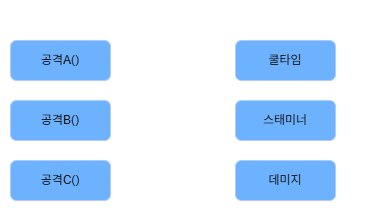

The diagram above was exported from draw.io. Its source (the exported page's mxGraphModel, read from the mxfile embedded in the PNG):
<mxGraphModel dx="1414" dy="841" grid="1" gridSize="10" guides="1" tooltips="1" connect="1" arrows="1" fold="1" page="1" pageScale="1" pageWidth="1169" pageHeight="827" math="0" shadow="0">
  <root>
    <mxCell id="0" />
    <mxCell id="1" parent="0" />
    <mxCell id="kiOuzpzi9JdU3K5Ys49U-1" parent="1" style="rounded=1;whiteSpace=wrap;html=1;fillColor=#0050ef;fontColor=#ffffff;strokeColor=#001DBC;" value="공격A()" vertex="1">
      <mxGeometry height="40" width="100" x="50" y="70" as="geometry" />
    </mxCell>
    <mxCell id="kiOuzpzi9JdU3K5Ys49U-2" parent="1" style="rounded=1;whiteSpace=wrap;html=1;fillColor=#0050ef;fontColor=#ffffff;strokeColor=#001DBC;" value="공격B()" vertex="1">
      <mxGeometry height="40" width="100" x="50" y="130" as="geometry" />
    </mxCell>
    <mxCell id="kiOuzpzi9JdU3K5Ys49U-3" parent="1" style="rounded=1;whiteSpace=wrap;html=1;fillColor=#0050ef;fontColor=#ffffff;strokeColor=#001DBC;" value="공격C()" vertex="1">
      <mxGeometry height="40" width="100" x="50" y="190" as="geometry" />
    </mxCell>
    <mxCell id="kiOuzpzi9JdU3K5Ys49U-4" edge="1" parent="1" source="kiOuzpzi9JdU3K5Ys49U-7" style="edgeStyle=orthogonalEdgeStyle;rounded=0;orthogonalLoop=1;jettySize=auto;html=1;exitX=0;exitY=0.5;exitDx=0;exitDy=0;entryX=1;entryY=0.5;entryDx=0;entryDy=0;" target="kiOuzpzi9JdU3K5Ys49U-2">
      <mxGeometry relative="1" as="geometry" />
    </mxCell>
    <mxCell id="kiOuzpzi9JdU3K5Ys49U-5" edge="1" parent="1" source="kiOuzpzi9JdU3K5Ys49U-7" style="edgeStyle=orthogonalEdgeStyle;rounded=0;orthogonalLoop=1;jettySize=auto;html=1;exitX=0;exitY=0.5;exitDx=0;exitDy=0;entryX=1;entryY=0.5;entryDx=0;entryDy=0;" target="kiOuzpzi9JdU3K5Ys49U-1">
      <mxGeometry relative="1" as="geometry" />
    </mxCell>
    <mxCell id="kiOuzpzi9JdU3K5Ys49U-6" edge="1" parent="1" source="kiOuzpzi9JdU3K5Ys49U-7" style="edgeStyle=orthogonalEdgeStyle;rounded=0;orthogonalLoop=1;jettySize=auto;html=1;exitX=0;exitY=0.5;exitDx=0;exitDy=0;entryX=1;entryY=0.5;entryDx=0;entryDy=0;" target="kiOuzpzi9JdU3K5Ys49U-3">
      <mxGeometry relative="1" as="geometry" />
    </mxCell>
    <mxCell id="kiOuzpzi9JdU3K5Ys49U-7" parent="1" style="swimlane;startSize=0;" value="" vertex="1">
      <mxGeometry height="200" width="200" x="220" y="50" as="geometry" />
    </mxCell>
    <mxCell id="kiOuzpzi9JdU3K5Ys49U-8" parent="kiOuzpzi9JdU3K5Ys49U-7" style="rounded=1;whiteSpace=wrap;html=1;fillColor=#0050ef;fontColor=#ffffff;strokeColor=#001DBC;" value="쿨타임" vertex="1">
      <mxGeometry height="40" width="100" x="55" y="20" as="geometry" />
    </mxCell>
    <mxCell id="kiOuzpzi9JdU3K5Ys49U-9" parent="kiOuzpzi9JdU3K5Ys49U-7" style="rounded=1;whiteSpace=wrap;html=1;fillColor=#0050ef;fontColor=#ffffff;strokeColor=#001DBC;" value="스태미너" vertex="1">
      <mxGeometry height="40" width="100" x="55" y="80" as="geometry" />
    </mxCell>
    <mxCell id="kiOuzpzi9JdU3K5Ys49U-10" parent="kiOuzpzi9JdU3K5Ys49U-7" style="rounded=1;whiteSpace=wrap;html=1;fillColor=#0050ef;fontColor=#ffffff;strokeColor=#001DBC;" value="데미지" vertex="1">
      <mxGeometry height="40" width="100" x="55" y="140" as="geometry" />
    </mxCell>
    <mxCell id="kiOuzpzi9JdU3K5Ys49U-11" parent="1" style="text;html=1;whiteSpace=wrap;strokeColor=none;fillColor=none;align=center;verticalAlign=middle;rounded=0;" value="기존 방식" vertex="1">
      <mxGeometry height="30" width="100" x="40" y="30" as="geometry" />
    </mxCell>
  </root>
</mxGraphModel>